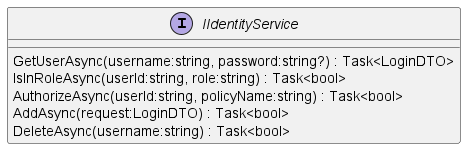

The diagram above was rendered by PlantUML. Its source (embedded in the PNG):
@startuml
interface IIdentityService {
    GetUserAsync(username:string, password:string?) : Task<LoginDTO>
    IsInRoleAsync(userId:string, role:string) : Task<bool>
    AuthorizeAsync(userId:string, policyName:string) : Task<bool>
    AddAsync(request:LoginDTO) : Task<bool>
    DeleteAsync(username:string) : Task<bool>
}
@enduml